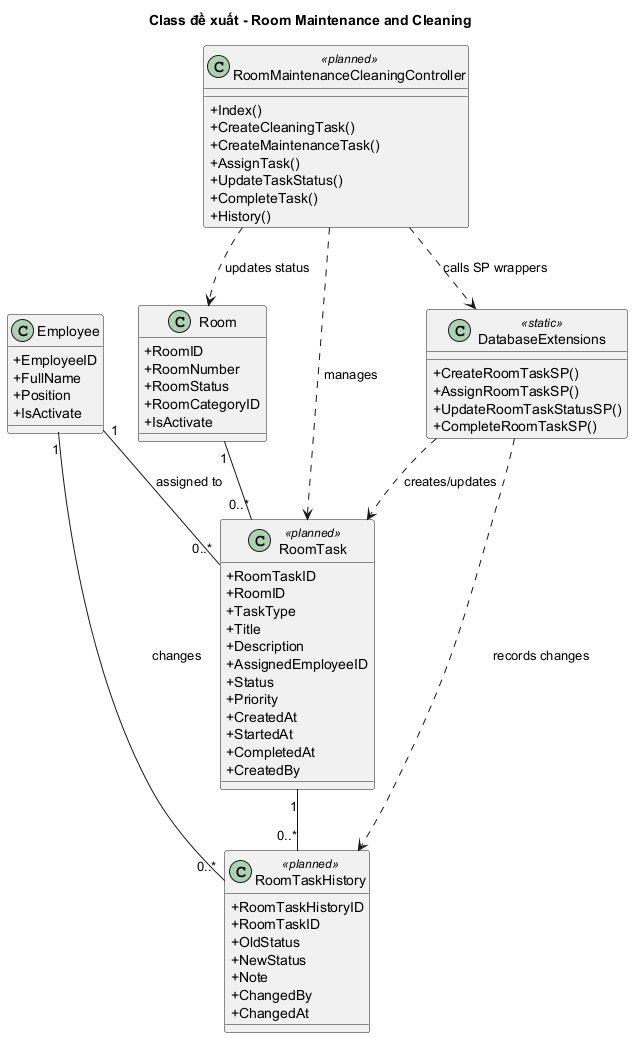

The diagram above was rendered by PlantUML. Its source (embedded in the PNG):
@startuml Class_RoomMaintenanceCleaning
skinparam shadowing false
skinparam classAttributeIconSize 0
title Class đề xuất - Room Maintenance and Cleaning

class Room {
  +RoomID
  +RoomNumber
  +RoomStatus
  +RoomCategoryID
  +IsActivate
}

class Employee {
  +EmployeeID
  +FullName
  +Position
  +IsActivate
}

class RoomTask <<planned>> {
  +RoomTaskID
  +RoomID
  +TaskType
  +Title
  +Description
  +AssignedEmployeeID
  +Status
  +Priority
  +CreatedAt
  +StartedAt
  +CompletedAt
  +CreatedBy
}

class RoomTaskHistory <<planned>> {
  +RoomTaskHistoryID
  +RoomTaskID
  +OldStatus
  +NewStatus
  +Note
  +ChangedBy
  +ChangedAt
}

class RoomMaintenanceCleaningController <<planned>> {
  +Index()
  +CreateCleaningTask()
  +CreateMaintenanceTask()
  +AssignTask()
  +UpdateTaskStatus()
  +CompleteTask()
  +History()
}

class DatabaseExtensions <<static>> {
  +CreateRoomTaskSP()
  +AssignRoomTaskSP()
  +UpdateRoomTaskStatusSP()
  +CompleteRoomTaskSP()
}

Room "1" -- "0..*" RoomTask
Employee "1" -- "0..*" RoomTask : assigned to
Employee "1" -- "0..*" RoomTaskHistory : changes
RoomTask "1" -- "0..*" RoomTaskHistory
RoomMaintenanceCleaningController ..> Room : updates status
RoomMaintenanceCleaningController ..> RoomTask : manages
RoomMaintenanceCleaningController ..> DatabaseExtensions : calls SP wrappers
DatabaseExtensions ..> RoomTask : creates/updates
DatabaseExtensions ..> RoomTaskHistory : records changes
@enduml